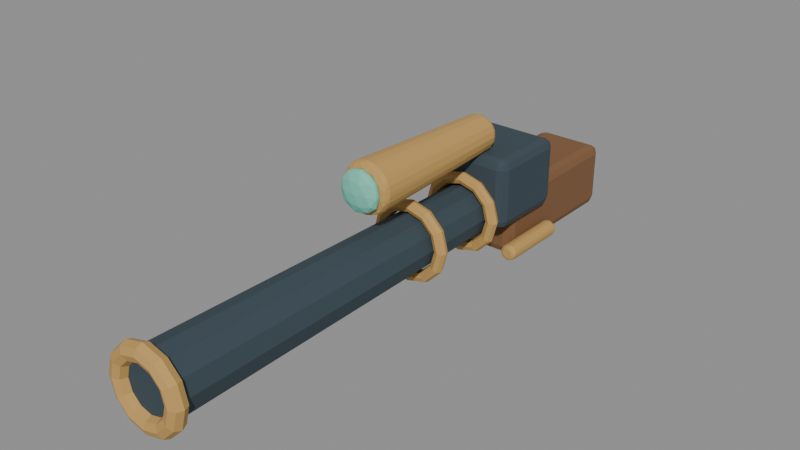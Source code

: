 # Source: weapon_longrifle_sculpt.blend  (saved by Blender 5.2.44; exported with 4.5.12 LTS)
import bpy
from mathutils import Matrix  # noqa: F401  (used for matrix-valued properties, if any)

bpy.ops.wm.read_factory_settings(use_empty=True)
scene = bpy.context.scene
scene.name = 'Fort9_weapon_longrifle'

# ---- materials (node trees are filled in below, after node groups)
mat_fortart2_wood_017 = bpy.data.materials.new('FortArt2_wood.017')
mat_fortart2_wood_017.diffuse_color = (0.2159, 0.1046, 0.04374, 1.0)
mat_fortart2_iron_018 = bpy.data.materials.new('FortArt2_iron.018')
mat_fortart2_iron_018.diffuse_color = (0.04092, 0.06663, 0.08438, 1.0)
mat_fortart2_gold_016 = bpy.data.materials.new('FortArt2_gold.016')
mat_fortart2_gold_016.diffuse_color = (0.5395, 0.3278, 0.09759, 1.0)
mat_fortart2_glass_006 = bpy.data.materials.new('FortArt2_glass.006')
mat_fortart2_glass_006.diffuse_color = (0.1912, 0.5906, 0.4564, 1.0)

# ---- material node trees
mat_fortart2_wood_017.use_nodes = True; mat_fortart2_wood_017.node_tree.nodes.clear()
_N = mat_fortart2_wood_017.node_tree.nodes; _L = mat_fortart2_wood_017.node_tree.links
n0 = _N.new('ShaderNodeBsdfPrincipled'); n0.name = 'Principled BSDF'; n0.location = (-200, 100)
n0.inputs[0].default_value = (0.2159, 0.1046, 0.04374, 1.0)
n0.inputs[1].default_value = 0.08
n0.inputs[2].default_value = 0.86
n0.inputs[10].default_value = 0.005
n1 = _N.new('ShaderNodeOutputMaterial'); n1.name = 'Material Output'; n1.location = (200, 100)
_L.new(n0.outputs[0], n1.inputs[0])
n1.is_active_output = True
mat_fortart2_iron_018.use_nodes = True; mat_fortart2_iron_018.node_tree.nodes.clear()
_N = mat_fortart2_iron_018.node_tree.nodes; _L = mat_fortart2_iron_018.node_tree.links
n0 = _N.new('ShaderNodeBsdfPrincipled'); n0.name = 'Principled BSDF'; n0.location = (-200, 100)
n0.inputs[0].default_value = (0.04092, 0.06663, 0.08438, 1.0)
n0.inputs[1].default_value = 0.08
n0.inputs[2].default_value = 0.86
n0.inputs[10].default_value = 0.005
n1 = _N.new('ShaderNodeOutputMaterial'); n1.name = 'Material Output'; n1.location = (200, 100)
_L.new(n0.outputs[0], n1.inputs[0])
n1.is_active_output = True
mat_fortart2_gold_016.use_nodes = True; mat_fortart2_gold_016.node_tree.nodes.clear()
_N = mat_fortart2_gold_016.node_tree.nodes; _L = mat_fortart2_gold_016.node_tree.links
n0 = _N.new('ShaderNodeBsdfPrincipled'); n0.name = 'Principled BSDF'; n0.location = (-200, 100)
n0.inputs[0].default_value = (0.5395, 0.3278, 0.09759, 1.0)
n0.inputs[1].default_value = 0.08
n0.inputs[2].default_value = 0.86
n0.inputs[10].default_value = 0.005
n1 = _N.new('ShaderNodeOutputMaterial'); n1.name = 'Material Output'; n1.location = (200, 100)
_L.new(n0.outputs[0], n1.inputs[0])
n1.is_active_output = True
mat_fortart2_glass_006.use_nodes = True; mat_fortart2_glass_006.node_tree.nodes.clear()
_N = mat_fortart2_glass_006.node_tree.nodes; _L = mat_fortart2_glass_006.node_tree.links
n0 = _N.new('ShaderNodeBsdfPrincipled'); n0.name = 'Principled BSDF'; n0.location = (-200, 100)
n0.inputs[0].default_value = (0.1912, 0.5906, 0.4564, 1.0)
n0.inputs[1].default_value = 0.08
n0.inputs[2].default_value = 0.86
n0.inputs[10].default_value = 0.005
n1 = _N.new('ShaderNodeOutputMaterial'); n1.name = 'Material Output'; n1.location = (200, 100)
_L.new(n0.outputs[0], n1.inputs[0])
n1.is_active_output = True

# ---- meshes
me_cube_2481 = bpy.data.meshes.new('Cube.2481')
me_cube_2481.from_pydata([(-0.1, -0.23, -0.095), (-0.1, -0.23, 0.095), (-0.1, 0.23, -0.095), (-0.1, 0.23, 0.095), (0.1, -0.23, -0.095), (0.1, -0.23, 0.095), (0.1, 0.23, -0.095), (0.1, 0.23, 0.095)], [], [(0, 1, 3, 2), (2, 3, 7, 6), (6, 7, 5, 4), (4, 5, 1, 0), (2, 6, 4, 0), (7, 3, 1, 5)])
_uv = me_cube_2481.uv_layers.new(name='UVMap')
_uv.uv.foreach_set('vector', [0.375, 0.0, 0.625, 0.0, 0.625, 0.25, 0.375, 0.25, 0.375, 0.25, 0.625, 0.25, 0.625, 0.5, 0.375, 0.5, 0.375, 0.5, 0.625, 0.5, 0.625, 0.75, 0.375, 0.75, 0.375, 0.75, 0.625, 0.75, 0.625, 1.0, 0.375, 1.0, 0.125, 0.5, 0.375, 0.5, 0.375, 0.75, 0.125, 0.75, 0.625, 0.5, 0.875, 0.5, 0.875, 0.75, 0.625, 0.75])
me_cube_2481.materials.append(mat_fortart2_wood_017)
me_cube_2481.update()
me_cone_1661 = bpy.data.meshes.new('Cone.1661')
me_cone_1661.from_pydata([(0.0, 0.075, -0.625), (0.0, 0.09, 0.625), (0.0375, 0.06495, -0.625), (0.045, 0.07794, 0.625), (0.06495, 0.0375, -0.625), (0.07794, 0.045, 0.625), (0.075, 0.0, -0.625), (0.09, 0.0, 0.625), (0.06495, -0.0375, -0.625), (0.07794, -0.045, 0.625), (0.0375, -0.06495, -0.625), (0.045, -0.07794, 0.625), (0.0, -0.075, -0.625), (0.0, -0.09, 0.625), (-0.0375, -0.06495, -0.625), (-0.045, -0.07794, 0.625), (-0.06495, -0.0375, -0.625), (-0.07794, -0.045, 0.625), (-0.075, 0.0, -0.625), (-0.09, 0.0, 0.625), (-0.06495, 0.0375, -0.625), (-0.07794, 0.045, 0.625), (-0.0375, 0.06495, -0.625), (-0.045, 0.07794, 0.625)], [], [(0, 1, 3, 2), (2, 3, 5, 4), (4, 5, 7, 6), (6, 7, 9, 8), (8, 9, 11, 10), (10, 11, 13, 12), (12, 13, 15, 14), (14, 15, 17, 16), (16, 17, 19, 18), (18, 19, 21, 20), (3, 1, 23, 21, 19, 17, 15, 13, 11, 9, 7, 5), (20, 21, 23, 22), (22, 23, 1, 0), (0, 2, 4, 6, 8, 10, 12, 14, 16, 18, 20, 22)])
_uv = me_cone_1661.uv_layers.new(name='UVMap')
_uv.uv.foreach_set('vector', [1.0, 0.5, 1.0, 1.0, 0.9167, 1.0, 0.9167, 0.5, 0.9167, 0.5, 0.9167, 1.0, 0.8333, 1.0, 0.8333, 0.5, 0.8333, 0.5, 0.8333, 1.0, 0.75, 1.0, 0.75, 0.5, 0.75, 0.5, 0.75, 1.0, 0.6667, 1.0, 0.6667, 0.5, 0.6667, 0.5, 0.6667, 1.0, 0.5833, 1.0, 0.5833, 0.5, 0.5833, 0.5, 0.5833, 1.0, 0.5, 1.0, 0.5, 0.5, 0.5, 0.5, 0.5, 1.0, 0.4167, 1.0, 0.4167, 0.5, 0.4167, 0.5, 0.4167, 1.0, 0.3333, 1.0, 0.3333, 0.5, 0.3333, 0.5, 0.3333, 1.0, 0.25, 1.0, 0.25, 0.5, 0.25, 0.5, 0.25, 1.0, 0.1667, 1.0, 0.1667, 0.5, 0.37, 0.4578, 0.25, 0.49, 0.13, 0.4578, 0.04215, 0.37, 0.01, 0.25, 0.04215, 0.13, 0.13, 0.04215, 0.25, 0.01, 0.37, 0.04215, 0.4578, 0.13, 0.49, 0.25, 0.4578, 0.37, 0.1667, 0.5, 0.1667, 1.0, 0.08333, 1.0, 0.08333, 0.5, 0.08333, 0.5, 0.08333, 1.0, 7.451e-08, 1.0, 7.451e-08, 0.5, 0.75, 0.49, 0.87, 0.4578, 0.9578, 0.37, 0.99, 0.25, 0.9578, 0.13, 0.87, 0.04215, 0.75, 0.01, 0.63, 0.04215, 0.5422, 0.13, 0.51, 0.25, 0.5422, 0.37, 0.63, 0.4578])
me_cone_1661.materials.append(mat_fortart2_iron_018)
me_cone_1661.update()
me_torus_333 = bpy.data.meshes.new('Torus.333')
me_torus_333.from_pydata([(0.125, 0.0, 0.0), (0.09, 0.0, 0.035), (0.055, 0.0, 4.286e-18), (0.09, 0.0, -0.035), (0.1083, 0.0625, 0.0), (0.07794, 0.045, 0.035), (0.04763, 0.0275, 4.286e-18), (0.07794, 0.045, -0.035), (0.0625, 0.1083, 0.0), (0.045, 0.07794, 0.035), (0.0275, 0.04763, 4.286e-18), (0.045, 0.07794, -0.035), (9.437e-09, 0.125, 0.0), (6.795e-09, 0.09, 0.035), (4.152e-09, 0.055, 4.286e-18), (6.795e-09, 0.09, -0.035), (-0.0625, 0.1083, 0.0), (-0.045, 0.07794, 0.035), (-0.0275, 0.04763, 4.286e-18), (-0.045, 0.07794, -0.035), (-0.1083, 0.0625, 0.0), (-0.07794, 0.045, 0.035), (-0.04763, 0.0275, 4.286e-18), (-0.07794, 0.045, -0.035), (-0.125, 1.093e-08, 0.0), (-0.09, 7.868e-09, 0.035), (-0.055, 4.808e-09, 4.286e-18), (-0.09, 7.868e-09, -0.035), (-0.1083, -0.0625, 0.0), (-0.07794, -0.045, 0.035), (-0.04763, -0.0275, 4.286e-18), (-0.07794, -0.045, -0.035), (-0.0625, -0.1083, 0.0), (-0.045, -0.07794, 0.035), (-0.0275, -0.04763, 4.286e-18), (-0.045, -0.07794, -0.035), (9.437e-09, -0.125, 0.0), (6.795e-09, -0.09, 0.035), (4.152e-09, -0.055, 4.286e-18), (6.795e-09, -0.09, -0.035), (0.0625, -0.1083, 0.0), (0.045, -0.07794, 0.035), (0.0275, -0.04763, 4.286e-18), (0.045, -0.07794, -0.035), (0.1083, -0.0625, 0.0), (0.07794, -0.045, 0.035), (0.04763, -0.0275, 4.286e-18), (0.07794, -0.045, -0.035)], [], [(0, 4, 5, 1), (1, 5, 6, 2), (2, 6, 7, 3), (3, 7, 4, 0), (4, 8, 9, 5), (5, 9, 10, 6), (6, 10, 11, 7), (7, 11, 8, 4), (8, 12, 13, 9), (9, 13, 14, 10), (10, 14, 15, 11), (11, 15, 12, 8), (12, 16, 17, 13), (13, 17, 18, 14), (14, 18, 19, 15), (15, 19, 16, 12), (16, 20, 21, 17), (17, 21, 22, 18), (18, 22, 23, 19), (19, 23, 20, 16), (20, 24, 25, 21), (21, 25, 26, 22), (22, 26, 27, 23), (23, 27, 24, 20), (24, 28, 29, 25), (25, 29, 30, 26), (26, 30, 31, 27), (27, 31, 28, 24), (28, 32, 33, 29), (29, 33, 34, 30), (30, 34, 35, 31), (31, 35, 32, 28), (32, 36, 37, 33), (33, 37, 38, 34), (34, 38, 39, 35), (35, 39, 36, 32), (36, 40, 41, 37), (37, 41, 42, 38), (38, 42, 43, 39), (39, 43, 40, 36), (40, 44, 45, 41), (41, 45, 46, 42), (42, 46, 47, 43), (43, 47, 44, 40), (44, 0, 1, 45), (45, 1, 2, 46), (46, 2, 3, 47), (47, 3, 0, 44)])
_uv = me_torus_333.uv_layers.new(name='UVMap')
_uv.uv.foreach_set('vector', [0.5, 0.5, 0.5833, 0.5, 0.5833, 0.75, 0.5, 0.75, 0.5, 0.75, 0.5833, 0.75, 0.5833, 1.0, 0.5, 1.0, 0.5, 0.0, 0.5833, 0.0, 0.5833, 0.25, 0.5, 0.25, 0.5, 0.25, 0.5833, 0.25, 0.5833, 0.5, 0.5, 0.5, 0.5833, 0.5, 0.6667, 0.5, 0.6667, 0.75, 0.5833, 0.75, 0.5833, 0.75, 0.6667, 0.75, 0.6667, 1.0, 0.5833, 1.0, 0.5833, 0.0, 0.6667, 0.0, 0.6667, 0.25, 0.5833, 0.25, 0.5833, 0.25, 0.6667, 0.25, 0.6667, 0.5, 0.5833, 0.5, 0.6667, 0.5, 0.75, 0.5, 0.75, 0.75, 0.6667, 0.75, 0.6667, 0.75, 0.75, 0.75, 0.75, 1.0, 0.6667, 1.0, 0.6667, 0.0, 0.75, 0.0, 0.75, 0.25, 0.6667, 0.25, 0.6667, 0.25, 0.75, 0.25, 0.75, 0.5, 0.6667, 0.5, 0.75, 0.5, 0.8333, 0.5, 0.8333, 0.75, 0.75, 0.75, 0.75, 0.75, 0.8333, 0.75, 0.8333, 1.0, 0.75, 1.0, 0.75, 0.0, 0.8333, 0.0, 0.8333, 0.25, 0.75, 0.25, 0.75, 0.25, 0.8333, 0.25, 0.8333, 0.5, 0.75, 0.5, 0.8333, 0.5, 0.9167, 0.5, 0.9167, 0.75, 0.8333, 0.75, 0.8333, 0.75, 0.9167, 0.75, 0.9167, 1.0, 0.8333, 1.0, 0.8333, 0.0, 0.9167, 0.0, 0.9167, 0.25, 0.8333, 0.25, 0.8333, 0.25, 0.9167, 0.25, 0.9167, 0.5, 0.8333, 0.5, 0.9167, 0.5, 1.0, 0.5, 1.0, 0.75, 0.9167, 0.75, 0.9167, 0.75, 1.0, 0.75, 1.0, 1.0, 0.9167, 1.0, 0.9167, 0.0, 1.0, 0.0, 1.0, 0.25, 0.9167, 0.25, 0.9167, 0.25, 1.0, 0.25, 1.0, 0.5, 0.9167, 0.5, 2.22e-16, 0.5, 0.08333, 0.5, 0.08333, 0.75, 2.22e-16, 0.75, 2.22e-16, 0.75, 0.08333, 0.75, 0.08333, 1.0, 2.22e-16, 1.0, 2.22e-16, 0.0, 0.08333, 0.0, 0.08333, 0.25, 2.22e-16, 0.25, 2.22e-16, 0.25, 0.08333, 0.25, 0.08333, 0.5, 2.22e-16, 0.5, 0.08333, 0.5, 0.1667, 0.5, 0.1667, 0.75, 0.08333, 0.75, 0.08333, 0.75, 0.1667, 0.75, 0.1667, 1.0, 0.08333, 1.0, 0.08333, 0.0, 0.1667, 0.0, 0.1667, 0.25, 0.08333, 0.25, 0.08333, 0.25, 0.1667, 0.25, 0.1667, 0.5, 0.08333, 0.5, 0.1667, 0.5, 0.25, 0.5, 0.25, 0.75, 0.1667, 0.75, 0.1667, 0.75, 0.25, 0.75, 0.25, 1.0, 0.1667, 1.0, 0.1667, 0.0, 0.25, 0.0, 0.25, 0.25, 0.1667, 0.25, 0.1667, 0.25, 0.25, 0.25, 0.25, 0.5, 0.1667, 0.5, 0.25, 0.5, 0.3333, 0.5, 0.3333, 0.75, 0.25, 0.75, 0.25, 0.75, 0.3333, 0.75, 0.3333, 1.0, 0.25, 1.0, 0.25, 0.0, 0.3333, 0.0, 0.3333, 0.25, 0.25, 0.25, 0.25, 0.25, 0.3333, 0.25, 0.3333, 0.5, 0.25, 0.5, 0.3333, 0.5, 0.4167, 0.5, 0.4167, 0.75, 0.3333, 0.75, 0.3333, 0.75, 0.4167, 0.75, 0.4167, 1.0, 0.3333, 1.0, 0.3333, 0.0, 0.4167, 0.0, 0.4167, 0.25, 0.3333, 0.25, 0.3333, 0.25, 0.4167, 0.25, 0.4167, 0.5, 0.3333, 0.5, 0.4167, 0.5, 0.5, 0.5, 0.5, 0.75, 0.4167, 0.75, 0.4167, 0.75, 0.5, 0.75, 0.5, 1.0, 0.4167, 1.0, 0.4167, 0.0, 0.5, 0.0, 0.5, 0.25, 0.4167, 0.25, 0.4167, 0.25, 0.5, 0.25, 0.5, 0.5, 0.4167, 0.5])
me_torus_333.materials.append(mat_fortart2_gold_016)
me_torus_333.update()
me_torus_334 = bpy.data.meshes.new('Torus.334')
me_torus_334.from_pydata([(0.125, 0.0, 0.0), (0.1, 0.0, 0.025), (0.075, 0.0, 3.062e-18), (0.1, 0.0, -0.025), (0.1083, 0.0625, 0.0), (0.0866, 0.05, 0.025), (0.06495, 0.0375, 3.062e-18), (0.0866, 0.05, -0.025), (0.0625, 0.1083, 0.0), (0.05, 0.0866, 0.025), (0.0375, 0.06495, 3.062e-18), (0.05, 0.0866, -0.025), (9.437e-09, 0.125, 0.0), (7.55e-09, 0.1, 0.025), (5.662e-09, 0.075, 3.062e-18), (7.55e-09, 0.1, -0.025), (-0.0625, 0.1083, 0.0), (-0.05, 0.0866, 0.025), (-0.0375, 0.06495, 3.062e-18), (-0.05, 0.0866, -0.025), (-0.1083, 0.0625, 0.0), (-0.0866, 0.05, 0.025), (-0.06495, 0.0375, 3.062e-18), (-0.0866, 0.05, -0.025), (-0.125, 1.093e-08, 0.0), (-0.1, 8.742e-09, 0.025), (-0.075, 6.557e-09, 3.062e-18), (-0.1, 8.742e-09, -0.025), (-0.1083, -0.0625, 0.0), (-0.0866, -0.05, 0.025), (-0.06495, -0.0375, 3.062e-18), (-0.0866, -0.05, -0.025), (-0.0625, -0.1083, 0.0), (-0.05, -0.0866, 0.025), (-0.0375, -0.06495, 3.062e-18), (-0.05, -0.0866, -0.025), (9.437e-09, -0.125, 0.0), (7.55e-09, -0.1, 0.025), (5.662e-09, -0.075, 3.062e-18), (7.55e-09, -0.1, -0.025), (0.0625, -0.1083, 0.0), (0.05, -0.0866, 0.025), (0.0375, -0.06495, 3.062e-18), (0.05, -0.0866, -0.025), (0.1083, -0.0625, 0.0), (0.0866, -0.05, 0.025), (0.06495, -0.0375, 3.062e-18), (0.0866, -0.05, -0.025)], [], [(0, 4, 5, 1), (1, 5, 6, 2), (2, 6, 7, 3), (3, 7, 4, 0), (4, 8, 9, 5), (5, 9, 10, 6), (6, 10, 11, 7), (7, 11, 8, 4), (8, 12, 13, 9), (9, 13, 14, 10), (10, 14, 15, 11), (11, 15, 12, 8), (12, 16, 17, 13), (13, 17, 18, 14), (14, 18, 19, 15), (15, 19, 16, 12), (16, 20, 21, 17), (17, 21, 22, 18), (18, 22, 23, 19), (19, 23, 20, 16), (20, 24, 25, 21), (21, 25, 26, 22), (22, 26, 27, 23), (23, 27, 24, 20), (24, 28, 29, 25), (25, 29, 30, 26), (26, 30, 31, 27), (27, 31, 28, 24), (28, 32, 33, 29), (29, 33, 34, 30), (30, 34, 35, 31), (31, 35, 32, 28), (32, 36, 37, 33), (33, 37, 38, 34), (34, 38, 39, 35), (35, 39, 36, 32), (36, 40, 41, 37), (37, 41, 42, 38), (38, 42, 43, 39), (39, 43, 40, 36), (40, 44, 45, 41), (41, 45, 46, 42), (42, 46, 47, 43), (43, 47, 44, 40), (44, 0, 1, 45), (45, 1, 2, 46), (46, 2, 3, 47), (47, 3, 0, 44)])
_uv = me_torus_334.uv_layers.new(name='UVMap')
_uv.uv.foreach_set('vector', [0.5, 0.5, 0.5833, 0.5, 0.5833, 0.75, 0.5, 0.75, 0.5, 0.75, 0.5833, 0.75, 0.5833, 1.0, 0.5, 1.0, 0.5, 0.0, 0.5833, 0.0, 0.5833, 0.25, 0.5, 0.25, 0.5, 0.25, 0.5833, 0.25, 0.5833, 0.5, 0.5, 0.5, 0.5833, 0.5, 0.6667, 0.5, 0.6667, 0.75, 0.5833, 0.75, 0.5833, 0.75, 0.6667, 0.75, 0.6667, 1.0, 0.5833, 1.0, 0.5833, 0.0, 0.6667, 0.0, 0.6667, 0.25, 0.5833, 0.25, 0.5833, 0.25, 0.6667, 0.25, 0.6667, 0.5, 0.5833, 0.5, 0.6667, 0.5, 0.75, 0.5, 0.75, 0.75, 0.6667, 0.75, 0.6667, 0.75, 0.75, 0.75, 0.75, 1.0, 0.6667, 1.0, 0.6667, 0.0, 0.75, 0.0, 0.75, 0.25, 0.6667, 0.25, 0.6667, 0.25, 0.75, 0.25, 0.75, 0.5, 0.6667, 0.5, 0.75, 0.5, 0.8333, 0.5, 0.8333, 0.75, 0.75, 0.75, 0.75, 0.75, 0.8333, 0.75, 0.8333, 1.0, 0.75, 1.0, 0.75, 0.0, 0.8333, 0.0, 0.8333, 0.25, 0.75, 0.25, 0.75, 0.25, 0.8333, 0.25, 0.8333, 0.5, 0.75, 0.5, 0.8333, 0.5, 0.9167, 0.5, 0.9167, 0.75, 0.8333, 0.75, 0.8333, 0.75, 0.9167, 0.75, 0.9167, 1.0, 0.8333, 1.0, 0.8333, 0.0, 0.9167, 0.0, 0.9167, 0.25, 0.8333, 0.25, 0.8333, 0.25, 0.9167, 0.25, 0.9167, 0.5, 0.8333, 0.5, 0.9167, 0.5, 1.0, 0.5, 1.0, 0.75, 0.9167, 0.75, 0.9167, 0.75, 1.0, 0.75, 1.0, 1.0, 0.9167, 1.0, 0.9167, 0.0, 1.0, 0.0, 1.0, 0.25, 0.9167, 0.25, 0.9167, 0.25, 1.0, 0.25, 1.0, 0.5, 0.9167, 0.5, 2.22e-16, 0.5, 0.08333, 0.5, 0.08333, 0.75, 2.22e-16, 0.75, 2.22e-16, 0.75, 0.08333, 0.75, 0.08333, 1.0, 2.22e-16, 1.0, 2.22e-16, 0.0, 0.08333, 0.0, 0.08333, 0.25, 2.22e-16, 0.25, 2.22e-16, 0.25, 0.08333, 0.25, 0.08333, 0.5, 2.22e-16, 0.5, 0.08333, 0.5, 0.1667, 0.5, 0.1667, 0.75, 0.08333, 0.75, 0.08333, 0.75, 0.1667, 0.75, 0.1667, 1.0, 0.08333, 1.0, 0.08333, 0.0, 0.1667, 0.0, 0.1667, 0.25, 0.08333, 0.25, 0.08333, 0.25, 0.1667, 0.25, 0.1667, 0.5, 0.08333, 0.5, 0.1667, 0.5, 0.25, 0.5, 0.25, 0.75, 0.1667, 0.75, 0.1667, 0.75, 0.25, 0.75, 0.25, 1.0, 0.1667, 1.0, 0.1667, 0.0, 0.25, 0.0, 0.25, 0.25, 0.1667, 0.25, 0.1667, 0.25, 0.25, 0.25, 0.25, 0.5, 0.1667, 0.5, 0.25, 0.5, 0.3333, 0.5, 0.3333, 0.75, 0.25, 0.75, 0.25, 0.75, 0.3333, 0.75, 0.3333, 1.0, 0.25, 1.0, 0.25, 0.0, 0.3333, 0.0, 0.3333, 0.25, 0.25, 0.25, 0.25, 0.25, 0.3333, 0.25, 0.3333, 0.5, 0.25, 0.5, 0.3333, 0.5, 0.4167, 0.5, 0.4167, 0.75, 0.3333, 0.75, 0.3333, 0.75, 0.4167, 0.75, 0.4167, 1.0, 0.3333, 1.0, 0.3333, 0.0, 0.4167, 0.0, 0.4167, 0.25, 0.3333, 0.25, 0.3333, 0.25, 0.4167, 0.25, 0.4167, 0.5, 0.3333, 0.5, 0.4167, 0.5, 0.5, 0.5, 0.5, 0.75, 0.4167, 0.75, 0.4167, 0.75, 0.5, 0.75, 0.5, 1.0, 0.4167, 1.0, 0.4167, 0.0, 0.5, 0.0, 0.5, 0.25, 0.4167, 0.25, 0.4167, 0.25, 0.5, 0.25, 0.5, 0.5, 0.4167, 0.5])
me_torus_334.materials.append(mat_fortart2_gold_016)
me_torus_334.update()
me_torus_335 = bpy.data.meshes.new('Torus.335')
me_torus_335.from_pydata([(0.125, 0.0, 0.0), (0.1, 0.0, 0.025), (0.075, 0.0, 3.062e-18), (0.1, 0.0, -0.025), (0.1083, 0.0625, 0.0), (0.0866, 0.05, 0.025), (0.06495, 0.0375, 3.062e-18), (0.0866, 0.05, -0.025), (0.0625, 0.1083, 0.0), (0.05, 0.0866, 0.025), (0.0375, 0.06495, 3.062e-18), (0.05, 0.0866, -0.025), (9.437e-09, 0.125, 0.0), (7.55e-09, 0.1, 0.025), (5.662e-09, 0.075, 3.062e-18), (7.55e-09, 0.1, -0.025), (-0.0625, 0.1083, 0.0), (-0.05, 0.0866, 0.025), (-0.0375, 0.06495, 3.062e-18), (-0.05, 0.0866, -0.025), (-0.1083, 0.0625, 0.0), (-0.0866, 0.05, 0.025), (-0.06495, 0.0375, 3.062e-18), (-0.0866, 0.05, -0.025), (-0.125, 1.093e-08, 0.0), (-0.1, 8.742e-09, 0.025), (-0.075, 6.557e-09, 3.062e-18), (-0.1, 8.742e-09, -0.025), (-0.1083, -0.0625, 0.0), (-0.0866, -0.05, 0.025), (-0.06495, -0.0375, 3.062e-18), (-0.0866, -0.05, -0.025), (-0.0625, -0.1083, 0.0), (-0.05, -0.0866, 0.025), (-0.0375, -0.06495, 3.062e-18), (-0.05, -0.0866, -0.025), (9.437e-09, -0.125, 0.0), (7.55e-09, -0.1, 0.025), (5.662e-09, -0.075, 3.062e-18), (7.55e-09, -0.1, -0.025), (0.0625, -0.1083, 0.0), (0.05, -0.0866, 0.025), (0.0375, -0.06495, 3.062e-18), (0.05, -0.0866, -0.025), (0.1083, -0.0625, 0.0), (0.0866, -0.05, 0.025), (0.06495, -0.0375, 3.062e-18), (0.0866, -0.05, -0.025)], [], [(0, 4, 5, 1), (1, 5, 6, 2), (2, 6, 7, 3), (3, 7, 4, 0), (4, 8, 9, 5), (5, 9, 10, 6), (6, 10, 11, 7), (7, 11, 8, 4), (8, 12, 13, 9), (9, 13, 14, 10), (10, 14, 15, 11), (11, 15, 12, 8), (12, 16, 17, 13), (13, 17, 18, 14), (14, 18, 19, 15), (15, 19, 16, 12), (16, 20, 21, 17), (17, 21, 22, 18), (18, 22, 23, 19), (19, 23, 20, 16), (20, 24, 25, 21), (21, 25, 26, 22), (22, 26, 27, 23), (23, 27, 24, 20), (24, 28, 29, 25), (25, 29, 30, 26), (26, 30, 31, 27), (27, 31, 28, 24), (28, 32, 33, 29), (29, 33, 34, 30), (30, 34, 35, 31), (31, 35, 32, 28), (32, 36, 37, 33), (33, 37, 38, 34), (34, 38, 39, 35), (35, 39, 36, 32), (36, 40, 41, 37), (37, 41, 42, 38), (38, 42, 43, 39), (39, 43, 40, 36), (40, 44, 45, 41), (41, 45, 46, 42), (42, 46, 47, 43), (43, 47, 44, 40), (44, 0, 1, 45), (45, 1, 2, 46), (46, 2, 3, 47), (47, 3, 0, 44)])
_uv = me_torus_335.uv_layers.new(name='UVMap')
_uv.uv.foreach_set('vector', [0.5, 0.5, 0.5833, 0.5, 0.5833, 0.75, 0.5, 0.75, 0.5, 0.75, 0.5833, 0.75, 0.5833, 1.0, 0.5, 1.0, 0.5, 0.0, 0.5833, 0.0, 0.5833, 0.25, 0.5, 0.25, 0.5, 0.25, 0.5833, 0.25, 0.5833, 0.5, 0.5, 0.5, 0.5833, 0.5, 0.6667, 0.5, 0.6667, 0.75, 0.5833, 0.75, 0.5833, 0.75, 0.6667, 0.75, 0.6667, 1.0, 0.5833, 1.0, 0.5833, 0.0, 0.6667, 0.0, 0.6667, 0.25, 0.5833, 0.25, 0.5833, 0.25, 0.6667, 0.25, 0.6667, 0.5, 0.5833, 0.5, 0.6667, 0.5, 0.75, 0.5, 0.75, 0.75, 0.6667, 0.75, 0.6667, 0.75, 0.75, 0.75, 0.75, 1.0, 0.6667, 1.0, 0.6667, 0.0, 0.75, 0.0, 0.75, 0.25, 0.6667, 0.25, 0.6667, 0.25, 0.75, 0.25, 0.75, 0.5, 0.6667, 0.5, 0.75, 0.5, 0.8333, 0.5, 0.8333, 0.75, 0.75, 0.75, 0.75, 0.75, 0.8333, 0.75, 0.8333, 1.0, 0.75, 1.0, 0.75, 0.0, 0.8333, 0.0, 0.8333, 0.25, 0.75, 0.25, 0.75, 0.25, 0.8333, 0.25, 0.8333, 0.5, 0.75, 0.5, 0.8333, 0.5, 0.9167, 0.5, 0.9167, 0.75, 0.8333, 0.75, 0.8333, 0.75, 0.9167, 0.75, 0.9167, 1.0, 0.8333, 1.0, 0.8333, 0.0, 0.9167, 0.0, 0.9167, 0.25, 0.8333, 0.25, 0.8333, 0.25, 0.9167, 0.25, 0.9167, 0.5, 0.8333, 0.5, 0.9167, 0.5, 1.0, 0.5, 1.0, 0.75, 0.9167, 0.75, 0.9167, 0.75, 1.0, 0.75, 1.0, 1.0, 0.9167, 1.0, 0.9167, 0.0, 1.0, 0.0, 1.0, 0.25, 0.9167, 0.25, 0.9167, 0.25, 1.0, 0.25, 1.0, 0.5, 0.9167, 0.5, 2.22e-16, 0.5, 0.08333, 0.5, 0.08333, 0.75, 2.22e-16, 0.75, 2.22e-16, 0.75, 0.08333, 0.75, 0.08333, 1.0, 2.22e-16, 1.0, 2.22e-16, 0.0, 0.08333, 0.0, 0.08333, 0.25, 2.22e-16, 0.25, 2.22e-16, 0.25, 0.08333, 0.25, 0.08333, 0.5, 2.22e-16, 0.5, 0.08333, 0.5, 0.1667, 0.5, 0.1667, 0.75, 0.08333, 0.75, 0.08333, 0.75, 0.1667, 0.75, 0.1667, 1.0, 0.08333, 1.0, 0.08333, 0.0, 0.1667, 0.0, 0.1667, 0.25, 0.08333, 0.25, 0.08333, 0.25, 0.1667, 0.25, 0.1667, 0.5, 0.08333, 0.5, 0.1667, 0.5, 0.25, 0.5, 0.25, 0.75, 0.1667, 0.75, 0.1667, 0.75, 0.25, 0.75, 0.25, 1.0, 0.1667, 1.0, 0.1667, 0.0, 0.25, 0.0, 0.25, 0.25, 0.1667, 0.25, 0.1667, 0.25, 0.25, 0.25, 0.25, 0.5, 0.1667, 0.5, 0.25, 0.5, 0.3333, 0.5, 0.3333, 0.75, 0.25, 0.75, 0.25, 0.75, 0.3333, 0.75, 0.3333, 1.0, 0.25, 1.0, 0.25, 0.0, 0.3333, 0.0, 0.3333, 0.25, 0.25, 0.25, 0.25, 0.25, 0.3333, 0.25, 0.3333, 0.5, 0.25, 0.5, 0.3333, 0.5, 0.4167, 0.5, 0.4167, 0.75, 0.3333, 0.75, 0.3333, 0.75, 0.4167, 0.75, 0.4167, 1.0, 0.3333, 1.0, 0.3333, 0.0, 0.4167, 0.0, 0.4167, 0.25, 0.3333, 0.25, 0.3333, 0.25, 0.4167, 0.25, 0.4167, 0.5, 0.3333, 0.5, 0.4167, 0.5, 0.5, 0.5, 0.5, 0.75, 0.4167, 0.75, 0.4167, 0.75, 0.5, 0.75, 0.5, 1.0, 0.4167, 1.0, 0.4167, 0.0, 0.5, 0.0, 0.5, 0.25, 0.4167, 0.25, 0.4167, 0.25, 0.5, 0.25, 0.5, 0.5, 0.4167, 0.5])
me_torus_335.materials.append(mat_fortart2_gold_016)
me_torus_335.update()
me_cube_2482 = bpy.data.meshes.new('Cube.2482')
me_cube_2482.from_pydata([(-0.125, -0.12, -0.1), (-0.125, -0.12, 0.1), (-0.125, 0.12, -0.1), (-0.125, 0.12, 0.1), (0.125, -0.12, -0.1), (0.125, -0.12, 0.1), (0.125, 0.12, -0.1), (0.125, 0.12, 0.1)], [], [(0, 1, 3, 2), (2, 3, 7, 6), (6, 7, 5, 4), (4, 5, 1, 0), (2, 6, 4, 0), (7, 3, 1, 5)])
_uv = me_cube_2482.uv_layers.new(name='UVMap')
_uv.uv.foreach_set('vector', [0.375, 0.0, 0.625, 0.0, 0.625, 0.25, 0.375, 0.25, 0.375, 0.25, 0.625, 0.25, 0.625, 0.5, 0.375, 0.5, 0.375, 0.5, 0.625, 0.5, 0.625, 0.75, 0.375, 0.75, 0.375, 0.75, 0.625, 0.75, 0.625, 1.0, 0.375, 1.0, 0.125, 0.5, 0.375, 0.5, 0.375, 0.75, 0.125, 0.75, 0.625, 0.5, 0.875, 0.5, 0.875, 0.75, 0.625, 0.75])
me_cube_2482.materials.append(mat_fortart2_iron_018)
me_cube_2482.update()
me_cone_1662 = bpy.data.meshes.new('Cone.1662')
me_cone_1662.from_pydata([(0.0, 0.025, -0.105), (0.0, 0.025, 0.105), (0.01768, 0.01768, -0.105), (0.01768, 0.01768, 0.105), (0.025, 0.0, -0.105), (0.025, 0.0, 0.105), (0.01768, -0.01768, -0.105), (0.01768, -0.01768, 0.105), (0.0, -0.025, -0.105), (0.0, -0.025, 0.105), (-0.01768, -0.01768, -0.105), (-0.01768, -0.01768, 0.105), (-0.025, 0.0, -0.105), (-0.025, 0.0, 0.105), (-0.01768, 0.01768, -0.105), (-0.01768, 0.01768, 0.105)], [], [(0, 1, 3, 2), (2, 3, 5, 4), (4, 5, 7, 6), (6, 7, 9, 8), (8, 9, 11, 10), (10, 11, 13, 12), (3, 1, 15, 13, 11, 9, 7, 5), (12, 13, 15, 14), (14, 15, 1, 0), (0, 2, 4, 6, 8, 10, 12, 14)])
_uv = me_cone_1662.uv_layers.new(name='UVMap')
_uv.uv.foreach_set('vector', [1.0, 0.5, 1.0, 1.0, 0.875, 1.0, 0.875, 0.5, 0.875, 0.5, 0.875, 1.0, 0.75, 1.0, 0.75, 0.5, 0.75, 0.5, 0.75, 1.0, 0.625, 1.0, 0.625, 0.5, 0.625, 0.5, 0.625, 1.0, 0.5, 1.0, 0.5, 0.5, 0.5, 0.5, 0.5, 1.0, 0.375, 1.0, 0.375, 0.5, 0.375, 0.5, 0.375, 1.0, 0.25, 1.0, 0.25, 0.5, 0.4197, 0.4197, 0.25, 0.49, 0.08029, 0.4197, 0.01, 0.25, 0.08029, 0.08029, 0.25, 0.01, 0.4197, 0.08029, 0.49, 0.25, 0.25, 0.5, 0.25, 1.0, 0.125, 1.0, 0.125, 0.5, 0.125, 0.5, 0.125, 1.0, 0.0, 1.0, 0.0, 0.5, 0.75, 0.49, 0.9197, 0.4197, 0.99, 0.25, 0.9197, 0.08029, 0.75, 0.01, 0.5803, 0.08029, 0.51, 0.25, 0.5803, 0.4197])
me_cone_1662.materials.append(mat_fortart2_gold_016)
me_cone_1662.update()
me_cone_1663 = bpy.data.meshes.new('Cone.1663')
me_cone_1663.from_pydata([(0.0, 0.055, -0.24), (0.0, 0.075, 0.24), (0.03233, 0.0445, -0.24), (0.04408, 0.06068, 0.24), (0.05231, 0.017, -0.24), (0.07133, 0.02318, 0.24), (0.05231, -0.017, -0.24), (0.07133, -0.02318, 0.24), (0.03233, -0.0445, -0.24), (0.04408, -0.06068, 0.24), (0.0, -0.055, -0.24), (0.0, -0.075, 0.24), (-0.03233, -0.0445, -0.24), (-0.04408, -0.06068, 0.24), (-0.05231, -0.017, -0.24), (-0.07133, -0.02318, 0.24), (-0.05231, 0.017, -0.24), (-0.07133, 0.02318, 0.24), (-0.03233, 0.0445, -0.24), (-0.04408, 0.06068, 0.24)], [], [(0, 1, 3, 2), (2, 3, 5, 4), (4, 5, 7, 6), (6, 7, 9, 8), (8, 9, 11, 10), (10, 11, 13, 12), (12, 13, 15, 14), (14, 15, 17, 16), (3, 1, 19, 17, 15, 13, 11, 9, 7, 5), (16, 17, 19, 18), (18, 19, 1, 0), (0, 2, 4, 6, 8, 10, 12, 14, 16, 18)])
_uv = me_cone_1663.uv_layers.new(name='UVMap')
_uv.uv.foreach_set('vector', [1.0, 0.5, 1.0, 1.0, 0.9, 1.0, 0.9, 0.5, 0.9, 0.5, 0.9, 1.0, 0.8, 1.0, 0.8, 0.5, 0.8, 0.5, 0.8, 1.0, 0.7, 1.0, 0.7, 0.5, 0.7, 0.5, 0.7, 1.0, 0.6, 1.0, 0.6, 0.5, 0.6, 0.5, 0.6, 1.0, 0.5, 1.0, 0.5, 0.5, 0.5, 0.5, 0.5, 1.0, 0.4, 1.0, 0.4, 0.5, 0.4, 0.5, 0.4, 1.0, 0.3, 1.0, 0.3, 0.5, 0.3, 0.5, 0.3, 1.0, 0.2, 1.0, 0.2, 0.5, 0.3911, 0.4442, 0.25, 0.49, 0.1089, 0.4442, 0.02175, 0.3242, 0.02175, 0.1758, 0.1089, 0.05584, 0.25, 0.01, 0.3911, 0.05584, 0.4783, 0.1758, 0.4783, 0.3242, 0.2, 0.5, 0.2, 1.0, 0.1, 1.0, 0.1, 0.5, 0.1, 0.5, 0.1, 1.0, -7.451e-08, 1.0, -7.451e-08, 0.5, 0.75, 0.49, 0.8911, 0.4442, 0.9783, 0.3242, 0.9783, 0.1758, 0.8911, 0.05584, 0.75, 0.01, 0.6089, 0.05584, 0.5217, 0.1758, 0.5217, 0.3242, 0.6089, 0.4442])
me_cone_1663.materials.append(mat_fortart2_gold_016)
me_cone_1663.update()
me_icosphere_1567 = bpy.data.meshes.new('Icosphere.1567')
me_icosphere_1567.from_pydata([(0.0, 0.0, -0.06), (0.04342, -0.01314, -0.02683), (-0.01658, -0.02127, -0.02683), (-0.05367, 0.0, -0.02683), (-0.01658, 0.02127, -0.02683), (0.04342, 0.01314, -0.02683), (0.01658, -0.02127, 0.02683), (-0.04342, -0.01314, 0.02683), (-0.04342, 0.01314, 0.02683), (0.01658, 0.02127, 0.02683), (0.05367, 0.0, 0.02683), (0.0, 0.0, 0.06), (-0.009747, -0.0125, -0.05104), (0.02552, -0.007725, -0.05104), (0.01577, -0.02023, -0.03154), (0.05104, 0.0, -0.03154), (0.02552, 0.007725, -0.05104), (-0.03154, 0.0, -0.05104), (-0.04129, -0.0125, -0.03154), (-0.009747, 0.0125, -0.05104), (-0.04129, 0.0125, -0.03154), (0.01577, 0.02023, -0.03154), (0.05706, -0.007725, 0.0), (0.05706, 0.007725, 0.0), (0.0, -0.025, 0.0), (0.03527, -0.02023, 0.0), (-0.05706, -0.007725, 0.0), (-0.03527, -0.02023, 0.0), (-0.03527, 0.02023, 0.0), (-0.05706, 0.007725, 0.0), (0.03527, 0.02023, 0.0), (0.0, 0.025, 0.0), (0.04129, -0.0125, 0.03154), (-0.01577, -0.02023, 0.03154), (-0.05104, 0.0, 0.03154), (-0.01577, 0.02023, 0.03154), (0.04129, 0.0125, 0.03154), (0.009747, -0.0125, 0.05104), (0.03154, 0.0, 0.05104), (-0.02552, -0.007725, 0.05104), (-0.02552, 0.007725, 0.05104), (0.009747, 0.0125, 0.05104)], [], [(0, 13, 12), (1, 13, 15), (0, 12, 17), (0, 17, 19), (0, 19, 16), (1, 15, 22), (2, 14, 24), (3, 18, 26), (4, 20, 28), (5, 21, 30), (1, 22, 25), (2, 24, 27), (3, 26, 29), (4, 28, 31), (5, 30, 23), (6, 32, 37), (7, 33, 39), (8, 34, 40), (9, 35, 41), (10, 36, 38), (38, 41, 11), (38, 36, 41), (36, 9, 41), (41, 40, 11), (41, 35, 40), (35, 8, 40), (40, 39, 11), (40, 34, 39), (34, 7, 39), (39, 37, 11), (39, 33, 37), (33, 6, 37), (37, 38, 11), (37, 32, 38), (32, 10, 38), (23, 36, 10), (23, 30, 36), (30, 9, 36), (31, 35, 9), (31, 28, 35), (28, 8, 35), (29, 34, 8), (29, 26, 34), (26, 7, 34), (27, 33, 7), (27, 24, 33), (24, 6, 33), (25, 32, 6), (25, 22, 32), (22, 10, 32), (30, 31, 9), (30, 21, 31), (21, 4, 31), (28, 29, 8), (28, 20, 29), (20, 3, 29), (26, 27, 7), (26, 18, 27), (18, 2, 27), (24, 25, 6), (24, 14, 25), (14, 1, 25), (22, 23, 10), (22, 15, 23), (15, 5, 23), (16, 21, 5), (16, 19, 21), (19, 4, 21), (19, 20, 4), (19, 17, 20), (17, 3, 20), (17, 18, 3), (17, 12, 18), (12, 2, 18), (15, 16, 5), (15, 13, 16), (13, 0, 16), (12, 14, 2), (12, 13, 14), (13, 1, 14)])
_uv = me_icosphere_1567.uv_layers.new(name='UVMap')
_uv.uv.foreach_set('vector', [0.1818, 0.0, 0.2273, 0.07873, 0.1364, 0.07873, 0.2727, 0.1575, 0.3182, 0.07873, 0.3636, 0.1575, 0.9091, 0.0, 0.9545, 0.07873, 0.8636, 0.07873, 0.7273, 0.0, 0.7727, 0.07873, 0.6818, 0.07873, 0.5455, 0.0, 0.5909, 0.07873, 0.5, 0.07873, 0.2727, 0.1575, 0.3636, 0.1575, 0.3182, 0.2362, 0.09091, 0.1575, 0.1818, 0.1575, 0.1364, 0.2362, 0.8182, 0.1575, 0.9091, 0.1575, 0.8636, 0.2362, 0.6364, 0.1575, 0.7273, 0.1575, 0.6818, 0.2362, 0.4545, 0.1575, 0.5455, 0.1575, 0.5, 0.2362, 0.2727, 0.1575, 0.3182, 0.2362, 0.2273, 0.2362, 0.09091, 0.1575, 0.1364, 0.2362, 0.04546, 0.2362, 0.8182, 0.1575, 0.8636, 0.2362, 0.7727, 0.2362, 0.6364, 0.1575, 0.6818, 0.2362, 0.5909, 0.2362, 0.4545, 0.1575, 0.5, 0.2362, 0.4091, 0.2362, 0.1818, 0.3149, 0.2727, 0.3149, 0.2273, 0.3937, 0.0, 0.3149, 0.09091, 0.3149, 0.04546, 0.3937, 0.7273, 0.3149, 0.8182, 0.3149, 0.7727, 0.3937, 0.5455, 0.3149, 0.6364, 0.3149, 0.5909, 0.3937, 0.3636, 0.3149, 0.4545, 0.3149, 0.4091, 0.3937, 0.4091, 0.3937, 0.5, 0.3937, 0.4545, 0.4724, 0.4091, 0.3937, 0.4545, 0.3149, 0.5, 0.3937, 0.4545, 0.3149, 0.5455, 0.3149, 0.5, 0.3937, 0.5909, 0.3937, 0.6818, 0.3937, 0.6364, 0.4724, 0.5909, 0.3937, 0.6364, 0.3149, 0.6818, 0.3937, 0.6364, 0.3149, 0.7273, 0.3149, 0.6818, 0.3937, 0.7727, 0.3937, 0.8636, 0.3937, 0.8182, 0.4724, 0.7727, 0.3937, 0.8182, 0.3149, 0.8636, 0.3937, 0.8182, 0.3149, 0.9091, 0.3149, 0.8636, 0.3937, 0.04546, 0.3937, 0.1364, 0.3937, 0.09091, 0.4724, 0.04546, 0.3937, 0.09091, 0.3149, 0.1364, 0.3937, 0.09091, 0.3149, 0.1818, 0.3149, 0.1364, 0.3937, 0.2273, 0.3937, 0.3182, 0.3937, 0.2727, 0.4724, 0.2273, 0.3937, 0.2727, 0.3149, 0.3182, 0.3937, 0.2727, 0.3149, 0.3636, 0.3149, 0.3182, 0.3937, 0.4091, 0.2362, 0.4545, 0.3149, 0.3636, 0.3149, 0.4091, 0.2362, 0.5, 0.2362, 0.4545, 0.3149, 0.5, 0.2362, 0.5455, 0.3149, 0.4545, 0.3149, 0.5909, 0.2362, 0.6364, 0.3149, 0.5455, 0.3149, 0.5909, 0.2362, 0.6818, 0.2362, 0.6364, 0.3149, 0.6818, 0.2362, 0.7273, 0.3149, 0.6364, 0.3149, 0.7727, 0.2362, 0.8182, 0.3149, 0.7273, 0.3149, 0.7727, 0.2362, 0.8636, 0.2362, 0.8182, 0.3149, 0.8636, 0.2362, 0.9091, 0.3149, 0.8182, 0.3149, 0.04546, 0.2362, 0.09091, 0.3149, 0.0, 0.3149, 0.04546, 0.2362, 0.1364, 0.2362, 0.09091, 0.3149, 0.1364, 0.2362, 0.1818, 0.3149, 0.09091, 0.3149, 0.2273, 0.2362, 0.2727, 0.3149, 0.1818, 0.3149, 0.2273, 0.2362, 0.3182, 0.2362, 0.2727, 0.3149, 0.3182, 0.2362, 0.3636, 0.3149, 0.2727, 0.3149, 0.5, 0.2362, 0.5909, 0.2362, 0.5455, 0.3149, 0.5, 0.2362, 0.5455, 0.1575, 0.5909, 0.2362, 0.5455, 0.1575, 0.6364, 0.1575, 0.5909, 0.2362, 0.6818, 0.2362, 0.7727, 0.2362, 0.7273, 0.3149, 0.6818, 0.2362, 0.7273, 0.1575, 0.7727, 0.2362, 0.7273, 0.1575, 0.8182, 0.1575, 0.7727, 0.2362, 0.8636, 0.2362, 0.9545, 0.2362, 0.9091, 0.3149, 0.8636, 0.2362, 0.9091, 0.1575, 0.9545, 0.2362, 0.9091, 0.1575, 1.0, 0.1575, 0.9545, 0.2362, 0.1364, 0.2362, 0.2273, 0.2362, 0.1818, 0.3149, 0.1364, 0.2362, 0.1818, 0.1575, 0.2273, 0.2362, 0.1818, 0.1575, 0.2727, 0.1575, 0.2273, 0.2362, 0.3182, 0.2362, 0.4091, 0.2362, 0.3636, 0.3149, 0.3182, 0.2362, 0.3636, 0.1575, 0.4091, 0.2362, 0.3636, 0.1575, 0.4545, 0.1575, 0.4091, 0.2362, 0.5, 0.07873, 0.5455, 0.1575, 0.4545, 0.1575, 0.5, 0.07873, 0.5909, 0.07873, 0.5455, 0.1575, 0.5909, 0.07873, 0.6364, 0.1575, 0.5455, 0.1575, 0.6818, 0.07873, 0.7273, 0.1575, 0.6364, 0.1575, 0.6818, 0.07873, 0.7727, 0.07873, 0.7273, 0.1575, 0.7727, 0.07873, 0.8182, 0.1575, 0.7273, 0.1575, 0.8636, 0.07873, 0.9091, 0.1575, 0.8182, 0.1575, 0.8636, 0.07873, 0.9545, 0.07873, 0.9091, 0.1575, 0.9545, 0.07873, 1.0, 0.1575, 0.9091, 0.1575, 0.3636, 0.1575, 0.4091, 0.07873, 0.4545, 0.1575, 0.3636, 0.1575, 0.3182, 0.07873, 0.4091, 0.07873, 0.3182, 0.07873, 0.3636, 0.0, 0.4091, 0.07873, 0.1364, 0.07873, 0.1818, 0.1575, 0.09091, 0.1575, 0.1364, 0.07873, 0.2273, 0.07873, 0.1818, 0.1575, 0.2273, 0.07873, 0.2727, 0.1575, 0.1818, 0.1575])
me_icosphere_1567.materials.append(mat_fortart2_glass_006)
me_icosphere_1567.update()

# ---- objects
ob_weapon_longrifle = bpy.data.objects.new('weapon_longrifle', None)
ob_carvedstock_001 = bpy.data.objects.new('CarvedStock.001', me_cube_2481)
ob_barrel_001 = bpy.data.objects.new('Barrel.001', me_cone_1661)
ob_flaredmuzzle_001 = bpy.data.objects.new('FlaredMuzzle.001', me_torus_333)
ob_steelband = bpy.data.objects.new('SteelBand', me_torus_334)
ob_steelband_001 = bpy.data.objects.new('SteelBand.001', me_torus_335)
ob_receiver = bpy.data.objects.new('Receiver', me_cube_2482)
ob_triggerguard = bpy.data.objects.new('TriggerGuard', me_cone_1662)
ob_scope = bpy.data.objects.new('Scope', me_cone_1663)
ob_lens = bpy.data.objects.new('Lens', me_icosphere_1567)

# ---- transforms, parenting, visibility, modifiers, constraints
ob_weapon_longrifle.location = (0.0, 0.0, 0.0)
ob_carvedstock_001.parent = ob_weapon_longrifle
ob_carvedstock_001.location = (0.0, 0.14, 0.1)
_m = ob_carvedstock_001.modifiers.new('Hand softened edges', 'BEVEL')
_m.width = 0.025
_m.width_pct = 0.025
_m.segments = 2
_m.angle_limit = 0.6109
ob_barrel_001.parent = ob_weapon_longrifle
ob_barrel_001.location = (0.0, -0.625, 0.15)
ob_barrel_001.rotation_euler = (1.571, -0.0, 0.0)
_m = ob_barrel_001.modifiers.new('Hand softened edges', 'BEVEL')
_m.width = 0.025
_m.width_pct = 0.025
_m.segments = 2
_m.angle_limit = 0.6109
ob_flaredmuzzle_001.parent = ob_weapon_longrifle
ob_flaredmuzzle_001.location = (0.0, -1.25, 0.15)
ob_flaredmuzzle_001.rotation_euler = (1.571, 0.0, 0.0)
_m = ob_flaredmuzzle_001.modifiers.new('Hand softened edges', 'BEVEL')
_m.width = 0.025
_m.width_pct = 0.025
_m.segments = 2
_m.angle_limit = 0.6109
ob_steelband.parent = ob_weapon_longrifle
ob_steelband.location = (0.0, -0.18, 0.15)
ob_steelband.rotation_euler = (1.571, 0.0, 0.0)
_m = ob_steelband.modifiers.new('Hand softened edges', 'BEVEL')
_m.width = 0.025
_m.width_pct = 0.025
_m.segments = 2
_m.angle_limit = 0.6109
ob_steelband_001.parent = ob_weapon_longrifle
ob_steelband_001.location = (0.0, -0.4, 0.15)
ob_steelband_001.rotation_euler = (1.571, 0.0, 0.0)
_m = ob_steelband_001.modifiers.new('Hand softened edges', 'BEVEL')
_m.width = 0.025
_m.width_pct = 0.025
_m.segments = 2
_m.angle_limit = 0.6109
ob_receiver.parent = ob_weapon_longrifle
ob_receiver.location = (0.0, -0.05, 0.22)
_m = ob_receiver.modifiers.new('Hand softened edges', 'BEVEL')
_m.width = 0.025
_m.width_pct = 0.025
_m.segments = 2
_m.angle_limit = 0.6109
ob_triggerguard.parent = ob_weapon_longrifle
ob_triggerguard.location = (0.12, -0.025, 0.04)
ob_triggerguard.rotation_euler = (1.571, -0.0, 0.0)
_m = ob_triggerguard.modifiers.new('Hand softened edges', 'BEVEL')
_m.width = 0.025
_m.width_pct = 0.025
_m.segments = 2
_m.angle_limit = 0.6109
ob_scope.parent = ob_weapon_longrifle
ob_scope.location = (0.0, -0.34, 0.36)
ob_scope.rotation_euler = (1.571, -0.0, 0.0)
_m = ob_scope.modifiers.new('Hand softened edges', 'BEVEL')
_m.width = 0.025
_m.width_pct = 0.025
_m.segments = 2
_m.angle_limit = 0.6109
ob_lens.parent = ob_weapon_longrifle
ob_lens.location = (0.0, -0.59, 0.36)
_m = ob_lens.modifiers.new('Hand softened edges', 'BEVEL')
_m.width = 0.025
_m.width_pct = 0.025
_m.segments = 2
_m.angle_limit = 0.6109

# ---- collection membership
scene.collection.objects.link(ob_weapon_longrifle)
scene.collection.objects.link(ob_carvedstock_001)
scene.collection.objects.link(ob_barrel_001)
scene.collection.objects.link(ob_flaredmuzzle_001)
scene.collection.objects.link(ob_steelband)
scene.collection.objects.link(ob_steelband_001)
scene.collection.objects.link(ob_receiver)
scene.collection.objects.link(ob_triggerguard)
scene.collection.objects.link(ob_scope)
scene.collection.objects.link(ob_lens)

# ---- scene / render settings (as saved in the file)
scene.frame_start = 1; scene.frame_end = 25; scene.frame_set(1)
scene.render.engine = 'BLENDER_EEVEE_NEXT'
scene.render.image_settings.exr_codec = 'NONE'
scene.render.fps = 30
scene.render.use_bake_clear = False
scene.render.bake_margin = 0
scene.render.bake_bias = 0.0
scene.render.bake_samples = 0
scene.render.simplify_subdivision_render = 0
scene.render.simplify_child_particles_render = 0.0
scene.render.compositor_device = 'GPU'
scene.eevee.use_volume_custom_range = False
scene.eevee.gtao_distance = 0.0
scene.eevee.use_fast_gi = False
scene.eevee.fast_gi_thickness_near = 0.1
scene.eevee.fast_gi_thickness_far = 0.0
scene.eevee.ray_tracing_options.screen_trace_thickness = 0.1
bpy.context.view_layer.update()

# ---- added for rendering (the .blend has no active camera and no usable light): camera, sun + grey world if the file has none
cam_auto = bpy.data.cameras.new('AutoCamera')
cam_auto.lens = 50.0
cam_auto.sensor_width = 36.0
cam_auto.clip_end = 1000.0
ob_auto_camera = bpy.data.objects.new('AutoCamera', cam_auto)
scene.collection.objects.link(ob_auto_camera)
ob_auto_camera.location = (1.60036, -2.36209, 1.49122)
ob_auto_camera.rotation_euler = (1.09748, -7.21219e-08, 0.694738)
scene.camera = ob_auto_camera
light_auto_sun = bpy.data.lights.new('AutoSun', 'SUN')
light_auto_sun.energy = 3.0
light_auto_sun.angle = 0.0523599
ob_auto_sun = bpy.data.objects.new('AutoSun', light_auto_sun)
scene.collection.objects.link(ob_auto_sun)
ob_auto_sun.rotation_euler = (0.872665, 0.174533, 0.523599)
if scene.world is None:
    world_auto = bpy.data.worlds.new('AutoWorld')
    world_auto.color = (0.3, 0.3, 0.3)
    scene.world = world_auto
bpy.context.view_layer.update()
